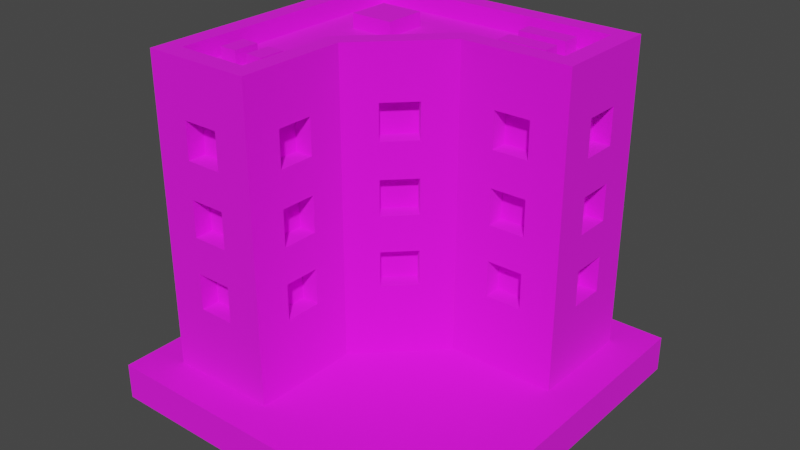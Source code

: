 # Source: Building_8_Base_Extra_Red_.blend  (saved by Blender 3.3.6; exported with 4.5.12 LTS)
import bpy
from mathutils import Matrix  # noqa: F401  (used for matrix-valued properties, if any)

bpy.ops.wm.read_factory_settings(use_empty=True)
scene = bpy.context.scene
scene.name = 'Scene'

# ---- collections
col_collection = bpy.data.collections.new('Collection'); scene.collection.children.link(col_collection)

# ---- images (referenced by path relative to the original .blend; pixels are not part of the script)
import os
ASSET_DIR = os.environ.get("B2B_ASSET_DIR", "")  # directory of the original .blend (textures are referenced by path, not embedded)
HERE = os.path.dirname(os.path.abspath(__file__))  # packed textures are extracted next to this script under _unpacked/

def load_image(name, relpath, width, height, colorspace="sRGB"):
    """Load a texture the original file referenced (path relative to the .blend, or extracted next to this script)."""
    p = next((c for c in (os.path.join(HERE, relpath), os.path.join(ASSET_DIR, relpath)) if relpath and os.path.exists(c)), "")
    if p:
        img = bpy.data.images.load(p, check_existing=True)
        img.name = name
    else:  # same state as the original file: an image datablock whose file is absent (Cycles renders it pink)
        img = bpy.data.images.new(name, width, height)
        img.source = "FILE"
        img.filepath = "//" + (relpath or name)
    img.colorspace_settings.name = colorspace
    return img
img_color_png = load_image('Color.png', 'Color.png', 1024, 1024, 'sRGB')

# ---- materials (node trees are filled in below, after node groups)
mat_texture = bpy.data.materials.new('Texture')
mat_texture.use_transparent_shadow = False

# ---- material node trees
mat_texture.use_nodes = True; mat_texture.node_tree.nodes.clear()
_N = mat_texture.node_tree.nodes; _L = mat_texture.node_tree.links
n0 = _N.new('ShaderNodeBsdfPrincipled'); n0.name = 'Principled BSDF'; n0.location = (10, 300)
n0.distribution = 'GGX'
n0.subsurface_method = 'RANDOM_WALK_SKIN'
n0.inputs[2].default_value = 1.0
n0.inputs[3].default_value = 1.45
n0.inputs[27].default_value = (0.0, 0.0, 0.0, 1.0)
n0.inputs[28].default_value = 1.0
n1 = _N.new('ShaderNodeOutputMaterial'); n1.name = 'Material Output'; n1.location = (300, 300)
n2 = _N.new('ShaderNodeTexImage'); n2.name = 'Image Texture'; n2.location = (-280, 280)
n2.image = img_color_png
_L.new(n0.outputs[0], n1.inputs[0])
_L.new(n2.outputs[0], n0.inputs[0])
n1.is_active_output = True

# ---- world
world_world = bpy.data.worlds.new('World'); scene.world = world_world
world_world.use_nodes = True; world_world.node_tree.nodes.clear()
_N = world_world.node_tree.nodes; _L = world_world.node_tree.links
n0 = _N.new('ShaderNodeOutputWorld'); n0.name = 'World Output'; n0.location = (300, 300)
n1 = _N.new('ShaderNodeBackground'); n1.name = 'Background'; n1.location = (10, 300)
n1.inputs[0].default_value = (0.05088, 0.05088, 0.05088, 1.0)
_L.new(n1.outputs[0], n0.inputs[0])
n0.is_active_output = True
world_world.color = (0.05088, 0.05088, 0.05088)
world_world.use_sun_shadow = False
world_world.sun_shadow_jitter_overblur = 0.0

# ---- meshes
me_cube_133 = bpy.data.meshes.new('Cube.133')
me_cube_133.from_pydata([(-0.8, -0.8, 0.2), (0.4, 0.3, 0.6), (-0.7, -0.7, 1.8), (0.4, 0.3, 0.8), (-0.8, 0.8, 0.2), (-0.7, 0.7, 1.8), (0.8, 0.8, 0.2), (0.6, 0.3, 0.6), (0.7, 0.7, 1.8), (-0.2, -0.8, 0.2), (0.6, 0.3, 0.8), (-0.3, -0.7, 1.8), (0.8, 0.2, 0.2), (0.4, 0.3, 1.4), (0.7, 0.3, 1.8), (-0.3, -0.1586, 1.8), (0.4, 0.3, 1.6), (-0.2, -0.2, 0.2), (0.1586, 0.3, 1.8), (0.6, 0.3, 1.4), (0.2, 0.2, 0.2), (0.6, 0.3, 1.6), (-0.8, 0.8, 1.8), (0.8, 0.8, 1.8), (0.4, 0.3, 1.0), (-0.2, -0.8, 1.8), (-0.8, -0.8, 1.8), (0.4, 0.3, 1.2), (-0.2, -0.2, 1.8), (0.8, 0.2, 1.8), (0.6, 0.3, 1.0), (0.2, 0.2, 1.8), (-0.8, 0.8, 1.9), (0.8, 0.8, 1.9), (0.6, 0.3, 1.2), (-0.2, -0.8, 1.9), (-0.8, -0.8, 1.9), (-0.6, -0.7, 0.6), (-0.2, -0.2, 1.9), (-0.6, -0.7, 0.8), (0.8, 0.2, 1.9), (0.2, 0.2, 1.9), (-0.4, -0.7, 0.6), (-0.7, 0.7, 1.9), (0.7, 0.7, 1.9), (-0.4, -0.7, 0.8), (-0.3, -0.7, 1.9), (-0.7, -0.7, 1.9), (-0.6, -0.7, 1.4), (-0.3, -0.1586, 1.9), (0.7, 0.3, 1.9), (-0.6, -0.7, 1.6), (0.1586, 0.3, 1.9), (-0.4, -0.7, 1.4), (-0.4, -0.7, 1.6), (-0.6, -0.7, 1.0), (-0.6, -0.7, 1.2), (-0.4, -0.7, 1.0), (-0.4, -0.7, 1.2), (-0.3, -0.4, 0.6), (-0.3, -0.6, 0.6), (-0.3, -0.4, 0.8), (-0.3, -0.6, 0.8), (-0.3, -0.4, 1.4), (-0.3, -0.6, 1.4), (-0.3, -0.4, 1.6), (-0.3, -0.6, 1.6), (-0.3, -0.4, 1.0), (-0.3, -0.6, 1.0), (-0.3, -0.4, 1.2), (-0.3, -0.6, 1.2), (-0.1414, -8.941e-08, 0.6), (-0.1414, -1.49e-07, 0.8), (1.52e-06, 0.1414, 0.6), (8.941e-07, 0.1414, 0.8), (-0.1414, -6.855e-07, 1.4), (-0.1414, -7.302e-07, 1.6), (2.086e-06, 0.1414, 1.4), (1.46e-06, 0.1414, 1.6), (-0.1414, -4.023e-07, 1.0), (-0.1414, -4.47e-07, 1.2), (1.818e-06, 0.1414, 1.0), (1.192e-06, 0.1414, 1.2), (-0.7, -0.3, 0.6), (-0.7, -0.5, 0.6), (-0.7, -0.3, 0.8), (-0.7, -0.5, 0.8), (-0.7, -0.3, 1.4), (-0.7, -0.5, 1.4), (-0.7, -0.3, 1.6), (-0.7, -0.5, 1.6), (-0.7, -0.3, 1.0), (-0.7, -0.5, 1.0), (-0.7, -0.3, 1.2), (-0.7, -0.5, 1.2), (-0.7, 0.1, 0.6), (-0.7, -0.1, 0.6), (-0.7, 0.1, 0.8), (-0.7, -0.1, 0.8), (-0.7, 0.1, 1.4), (-0.7, -0.1, 1.4), (-0.7, 0.1, 1.6), (-0.7, -0.1, 1.6), (-0.7, 0.1, 1.0), (-0.7, -0.1, 1.0), (-0.7, 0.1, 1.2), (-0.7, -0.1, 1.2), (-0.7, 0.5, 0.6), (-0.7, 0.3, 0.6), (-0.7, 0.5, 0.8), (-0.7, 0.3, 0.8), (-0.7, 0.5, 1.4), (-0.7, 0.3, 1.4), (-0.7, 0.5, 1.6), (-0.7, 0.3, 1.6), (-0.7, 0.5, 1.0), (-0.7, 0.3, 1.0), (-0.7, 0.5, 1.2), (-0.7, 0.3, 1.2), (-0.5, 0.7, 0.6), (-0.5, 0.7, 0.8), (-0.3, 0.7, 0.6), (-0.3, 0.7, 0.8), (-0.5, 0.7, 1.4), (-0.5, 0.7, 1.6), (-0.3, 0.7, 1.4), (-0.3, 0.7, 1.6), (-0.5, 0.7, 1.0), (-0.5, 0.7, 1.2), (-0.3, 0.7, 1.0), (-0.3, 0.7, 1.2), (-0.1, 0.7, 0.6), (-0.1, 0.7, 0.8), (0.1, 0.7, 0.6), (0.1, 0.7, 0.8), (-0.1, 0.7, 1.4), (-0.1, 0.7, 1.6), (0.1, 0.7, 1.4), (0.1, 0.7, 1.6), (-0.1, 0.7, 1.0), (-0.1, 0.7, 1.2), (0.1, 0.7, 1.0), (0.1, 0.7, 1.2), (0.3, 0.7, 0.6), (0.3, 0.7, 0.8), (0.5, 0.7, 0.6), (0.5, 0.7, 0.8), (0.3, 0.7, 1.4), (0.3, 0.7, 1.6), (0.5, 0.7, 1.4), (0.5, 0.7, 1.6), (0.3, 0.7, 1.0), (0.3, 0.7, 1.2), (0.5, 0.7, 1.0), (0.5, 0.7, 1.2), (0.7, 0.6, 0.6), (0.7, 0.4, 0.6), (0.7, 0.6, 0.8), (0.7, 0.4, 0.8), (0.7, 0.6, 1.4), (0.7, 0.4, 1.4), (0.7, 0.6, 1.6), (0.7, 0.4, 1.6), (0.7, 0.6, 1.0), (0.7, 0.4, 1.0), (0.7, 0.6, 1.2), (0.7, 0.4, 1.2), (-0.6, -0.8, 1.4), (-0.6, -0.8, 1.6), (-0.5, -0.8, 1.2), (-0.5, -0.8, 1.0), (-0.5, -0.8, 1.4), (-0.4, -0.8, 0.8), (-0.4, -0.8, 1.0), (-0.4, -0.8, 1.4), (-0.4, -0.8, 1.2), (-0.4, -0.8, 1.6), (-0.6, -0.8, 0.6), (-0.6, -0.8, 0.8), (-0.6, -0.8, 1.0), (-0.6, -0.8, 1.2), (-0.4, -0.8, 0.6), (-0.5, -0.8, 0.8), (-0.8, -0.5, 1.0), (-0.8, -0.5, 1.4), (-0.8, -0.5, 1.6), (-0.8, -0.5, 0.6), (-0.8, -0.5, 0.8), (-0.8, -0.5, 1.2), (-0.8, -0.3, 0.8), (-0.8, -0.3, 1.0), (-0.8, -0.3, 1.2), (-0.8, -0.3, 1.4), (-0.8, -0.3, 1.6), (-0.8, 0.1, 1.4), (-0.8, -0.1, 1.0), (-0.8, 5.96e-08, 1.0), (-0.8, -0.1, 1.2), (-0.8, -0.1, 1.4), (-0.8, -0.1, 1.6), (-0.8, 0.5, 1.6), (-0.8, 0.1, 1.2), (-0.8, 0.3, 1.4), (-0.8, 0.3, 1.6), (-0.8, 0.1, 1.6), (-0.8, -0.3, 0.6), (-0.8, -0.1, 0.6), (-0.8, -0.1, 0.8), (-0.8, 0.1, 0.8), (-0.8, 8.494e-07, 0.8), (-0.8, 0.1, 1.0), (-0.8, 0.3, 1.0), (-0.8, 0.3, 1.2), (-0.8, 0.1, 0.6), (-0.8, 0.5, 1.4), (-0.8, 0.3, 0.6), (-0.8, 0.3, 0.8), (-0.8, 0.5, 0.6), (-0.8, 0.5, 0.8), (-0.8, 0.5, 1.0), (-0.8, 0.5, 1.2), (-0.5, 0.8, 0.8), (-0.5, 0.8, 0.6), (-0.5, 0.8, 1.0), (-0.5, 0.8, 1.2), (-0.5, 0.8, 1.4), (-0.5, 0.8, 1.6), (-0.3, 0.8, 0.8), (-0.3, 0.8, 1.0), (-0.3, 0.8, 1.2), (-0.3, 0.8, 1.4), (-0.3, 0.8, 1.6), (0.1, 0.8, 1.2), (-0.1, 0.8, 1.0), (5.96e-08, 0.8, 1.0), (-0.1, 0.8, 1.2), (-0.1, 0.8, 1.4), (-0.1, 0.8, 1.6), (0.1, 0.8, 1.4), (0.3, 0.8, 1.6), (0.5, 0.8, 1.6), (0.4, 0.8, 1.4), (0.3, 0.8, 1.4), (0.1, 0.8, 1.6), (-0.1, 0.8, 0.6), (-0.3, 0.8, 0.6), (-0.1, 0.8, 0.8), (0.1, 0.8, 0.8), (8.196e-07, 0.8, 0.8), (0.1, 0.8, 0.6), (0.3, 0.8, 0.8), (0.1, 0.8, 1.0), (0.3, 0.8, 0.6), (0.3, 0.8, 1.0), (0.4, 0.8, 1.2), (0.5, 0.8, 1.0), (0.5, 0.8, 0.6), (0.5, 0.8, 0.8), (0.5, 0.8, 1.2), (0.5, 0.8, 1.4), (0.3, 0.8, 1.2), (0.8, 0.4, 1.4), (0.8, 0.4, 1.6), (0.8, 0.5, 1.2), (0.8, 0.5, 1.4), (0.8, 0.6, 0.8), (0.8, 0.6, 1.0), (0.8, 0.6, 1.2), (0.8, 0.6, 1.4), (0.8, 0.6, 1.6), (0.8, 0.4, 1.0), (0.8, 0.4, 0.6), (0.8, 0.4, 0.8), (0.8, 0.4, 1.2), (0.8, 0.6, 0.6), (-0.2, -0.6, 1.0), (-0.2, -0.6, 0.6), (-0.2, -0.6, 0.8), (-0.2, -0.6, 1.2), (-0.2, -0.4, 0.6), (-0.2, -0.6, 1.4), (-0.2, -0.6, 1.6), (-0.2, -0.5, 1.2), (-0.2, -0.5, 1.4), (-0.2, -0.4, 0.8), (-0.2, -0.4, 1.0), (-0.2, -0.4, 1.2), (-0.2, -0.4, 1.4), (-0.2, -0.4, 1.6), (-0.07071, -0.07071, 0.8), (-0.07071, -0.07071, 1.0), (-0.07071, -0.07071, 1.2), (-0.07071, -0.07071, 1.4), (-0.07071, -0.07071, 1.6), (0.07071, 0.07071, 1.4), (0.07071, 0.07071, 1.6), (1.758e-06, 1.758e-06, 1.4), (-7.451e-07, -7.451e-07, 1.2), (-0.07071, -0.07071, 0.6), (0.07071, 0.07071, 1.2), (0.07071, 0.07071, 1.0), (0.07071, 0.07071, 0.6), (0.07071, 0.07071, 0.8), (0.4, 0.2, 0.6), (0.4, 0.2, 0.8), (0.4, 0.2, 1.0), (0.4, 0.2, 1.2), (0.6, 0.2, 0.6), (0.5, 0.2, 0.8), (0.5, 0.2, 1.0), (0.4, 0.2, 1.4), (0.4, 0.2, 1.6), (0.5, 0.2, 1.2), (0.5, 0.2, 1.4), (0.6, 0.2, 0.8), (0.6, 0.2, 1.0), (0.6, 0.2, 1.4), (0.6, 0.2, 1.2), (0.6, 0.2, 1.6), (-0.6259, -0.5347, 1.778), (-0.6259, -0.5347, 1.878), (-0.6259, -0.3947, 1.778), (-0.6259, -0.3947, 1.878), (-0.5299, -0.5347, 1.778), (-0.5299, -0.5347, 1.878), (-0.5299, -0.3947, 1.778), (-0.5299, -0.3947, 1.878), (-0.4562, -0.5347, 1.778), (-0.4562, -0.5347, 1.878), (-0.4562, -0.3947, 1.778), (-0.4562, -0.3947, 1.878), (-0.3602, -0.5347, 1.778), (-0.3602, -0.5347, 1.878), (-0.3602, -0.3947, 1.778), (-0.3602, -0.3947, 1.878), (0.5544, 0.5382, 1.778), (0.5544, 0.5382, 1.878), (0.2883, 0.5382, 1.778), (0.2883, 0.5382, 1.878), (0.5544, 0.6342, 1.778), (0.5544, 0.6342, 1.878), (0.2883, 0.6342, 1.778), (0.2883, 0.6342, 1.878), (0.5544, 0.3705, 1.778), (0.5544, 0.3705, 1.878), (0.2883, 0.3705, 1.778), (0.2883, 0.3705, 1.878), (0.5544, 0.4665, 1.778), (0.5544, 0.4665, 1.878), (0.2883, 0.4665, 1.778), (0.2883, 0.4665, 1.878), (-0.2733, 0.25, 1.778), (-0.2733, 0.25, 1.878), (-0.5155, 0.25, 1.778), (-0.5155, 0.25, 1.878), (-0.2733, 0.4871, 1.778), (-0.2733, 0.4871, 1.878), (-0.5155, 0.4871, 1.778), (-0.5155, 0.4871, 1.878), (1.0, 1.0, 0.2), (1.0, 1.0, 0.0), (1.0, -1.0, 0.2), (1.0, -1.0, 0.0), (-1.0, 1.0, 0.2), (-1.0, 1.0, 0.0), (-1.0, -1.0, 0.2), (-1.0, -1.0, 0.0)], [], [(14, 8, 5, 2, 11, 15, 18), (172, 181, 177, 178, 179, 180, 169, 171, 167, 168, 26, 0, 9, 25, 176, 174, 175, 173, 170, 182), (175, 174, 171, 169), (176, 25, 26, 168), (182, 170, 179, 178), (190, 189, 187, 183), (22, 4, 0, 26, 185, 184, 188, 183, 187, 186, 205, 189, 190, 191, 197, 195, 196, 209, 207, 206, 213, 208, 210, 211, 216, 215, 217, 218, 219, 220, 214, 200), (194, 201, 197, 198), (197, 191, 188, 184, 192, 193, 185, 26, 22, 200, 203, 202, 214, 220, 212, 211, 210, 201, 194, 204, 199, 198), (210, 208, 209, 196), (218, 216, 211, 219), (229, 224, 225, 230), (223, 228, 227, 221), (235, 233, 234, 248, 246, 244, 249, 247, 251, 253, 250, 252, 256, 257, 255, 258, 254, 241, 259, 240, 23, 6, 4, 22, 226, 225, 224, 223, 221, 222, 245, 227, 228, 229, 230, 236, 238, 232), (236, 230, 231, 226, 22, 23, 240, 239, 242, 241, 254, 260, 253, 251, 232, 238, 243, 237), (248, 234, 251, 247), (255, 257, 250, 253), (261, 262, 29, 12, 6, 23, 269, 268, 267, 266, 265, 274, 271, 272, 270, 273, 263, 264), (265, 266, 270, 272), (264, 263, 267, 268), (269, 23, 29, 262), (275, 277, 284, 285), (281, 25, 9, 17, 28, 288, 287, 286, 285, 284, 279, 276, 277, 275, 278, 282, 283, 280), (283, 282, 286, 287), (288, 28, 25, 281), (293, 28, 17, 20, 31, 295, 294, 296, 297, 299, 300, 302, 301, 298, 289, 290, 291, 292), (295, 31, 28, 293), (297, 296, 292, 291), (302, 300, 290, 289), (309, 308, 314, 307, 303, 304, 305, 306, 312, 313, 310, 311, 31, 20, 12, 29, 318, 316, 317, 315), (308, 309, 305, 304), (317, 316, 313, 312), (318, 29, 31, 311), (31, 29, 40, 41), (14, 18, 52, 50), (29, 23, 33, 40), (28, 31, 41, 38), (23, 22, 32, 33), (8, 14, 50, 44), (22, 26, 36, 32), (43, 44, 33, 32), (46, 47, 36, 35), (49, 46, 35, 38), (44, 50, 40, 33), (50, 52, 41, 40), (47, 43, 32, 36), (52, 49, 38, 41), (2, 5, 43, 47), (18, 15, 49, 52), (26, 25, 35, 36), (5, 8, 44, 43), (25, 28, 38, 35), (11, 2, 47, 46), (15, 11, 46, 49), (303, 1, 3, 304), (308, 304, 3, 10, 314), (314, 10, 7, 307), (307, 7, 1, 303), (3, 1, 7, 10), (310, 13, 16, 311), (311, 16, 21, 318), (318, 21, 19, 316), (316, 19, 13, 310, 313), (16, 13, 19, 21), (305, 24, 27, 306), (27, 34, 317, 312, 306), (317, 34, 30, 315), (315, 30, 24, 305, 309), (27, 24, 30, 34), (177, 37, 39, 178), (182, 178, 39, 45, 172), (172, 45, 42, 181), (181, 42, 37, 177), (39, 37, 42, 45), (167, 48, 51, 168), (168, 51, 54, 176), (176, 54, 53, 174), (174, 53, 48, 167, 171), (51, 48, 53, 54), (179, 55, 56, 180), (56, 58, 175, 169, 180), (175, 58, 57, 173), (173, 57, 55, 179, 170), (56, 55, 57, 58), (59, 61, 62, 60), (277, 62, 61, 284), (279, 59, 60, 276), (61, 59, 279, 284), (60, 62, 277, 276), (63, 65, 66, 64), (281, 66, 65, 288), (283, 287, 63, 64, 280), (65, 63, 287, 288), (64, 66, 281, 280), (67, 69, 70, 68), (70, 69, 286, 282, 278), (285, 67, 68, 275), (69, 67, 285, 286), (68, 70, 278, 275), (298, 71, 72, 289), (72, 74, 302, 289), (302, 74, 73, 301), (301, 73, 71, 298), (74, 72, 71, 73), (292, 75, 76, 293), (76, 78, 295, 293), (295, 78, 77, 294), (294, 77, 75, 292, 296), (78, 76, 75, 77), (290, 79, 80, 291), (80, 82, 299, 297, 291), (299, 82, 81, 300), (300, 81, 79, 290), (82, 80, 79, 81), (85, 86, 187, 189), (85, 83, 84, 86), (84, 83, 205, 186), (83, 85, 189, 205), (187, 86, 84, 186), (89, 90, 185, 193), (89, 87, 88, 90), (88, 87, 192, 184), (192, 87, 89, 193), (185, 90, 88, 184), (93, 94, 188, 191), (93, 91, 92, 94), (92, 91, 190, 183), (190, 91, 93, 191), (188, 94, 92, 183), (97, 98, 207, 209, 208), (97, 95, 96, 98), (96, 95, 213, 206), (213, 95, 97, 208), (207, 98, 96, 206), (101, 102, 199, 204), (101, 99, 100, 102), (100, 99, 194, 198), (194, 99, 101, 204), (199, 102, 100, 198), (105, 106, 197, 201), (105, 103, 104, 106), (104, 103, 210, 196, 195), (103, 105, 201, 210), (197, 106, 104, 195), (109, 110, 216, 218), (109, 107, 108, 110), (108, 107, 217, 215), (217, 107, 109, 218), (216, 110, 108, 215), (113, 114, 203, 200), (113, 111, 112, 114), (112, 111, 214, 202), (111, 113, 200, 214), (203, 114, 112, 202), (117, 118, 212, 220), (117, 115, 116, 118), (116, 115, 219, 211), (219, 115, 117, 220), (212, 118, 116, 211), (120, 119, 222, 221), (122, 120, 221, 227), (121, 122, 227, 245), (222, 119, 121, 245), (122, 121, 119, 120), (124, 123, 225, 226), (126, 124, 226, 231), (125, 126, 231, 230), (225, 123, 125, 230), (126, 125, 123, 124), (128, 127, 223, 224), (130, 128, 224, 229), (129, 130, 229, 228), (223, 127, 129, 228), (130, 129, 127, 128), (132, 131, 244, 246), (134, 132, 246, 248, 247), (133, 134, 247, 249), (244, 131, 133, 249), (134, 133, 131, 132), (136, 135, 236, 237), (138, 136, 237, 243), (137, 138, 243, 238), (236, 135, 137, 238), (138, 137, 135, 136), (140, 139, 233, 235), (142, 140, 235, 232), (141, 142, 232, 251), (233, 139, 141, 251, 234), (142, 141, 139, 140), (144, 143, 252, 250), (146, 144, 250, 257), (145, 146, 257, 256), (252, 143, 145, 256), (146, 145, 143, 144), (148, 147, 242, 239), (150, 148, 239, 240), (149, 150, 240, 259), (242, 147, 149, 259, 241), (150, 149, 147, 148), (152, 151, 253, 260), (154, 152, 260, 254, 258), (153, 154, 258, 255), (253, 151, 153, 255), (154, 153, 151, 152), (155, 157, 158, 156), (272, 158, 157, 265), (274, 155, 156, 271), (157, 155, 274, 265), (156, 158, 272, 271), (159, 161, 162, 160), (262, 162, 161, 269), (264, 268, 159, 160, 261), (161, 159, 268, 269), (160, 162, 262, 261), (163, 165, 166, 164), (166, 165, 267, 263, 273), (266, 163, 164, 270), (165, 163, 266, 267), (164, 166, 273, 270), (319, 320, 322, 321), (321, 322, 326, 325), (325, 326, 324, 323), (323, 324, 320, 319), (326, 322, 320, 324), (327, 328, 330, 329), (329, 330, 334, 333), (333, 334, 332, 331), (331, 332, 328, 327), (334, 330, 328, 332), (335, 336, 338, 337), (337, 338, 342, 341), (341, 342, 340, 339), (339, 340, 336, 335), (342, 338, 336, 340), (343, 344, 346, 345), (345, 346, 350, 349), (349, 350, 348, 347), (347, 348, 344, 343), (350, 346, 344, 348), (351, 352, 354, 353), (353, 354, 358, 357), (357, 358, 356, 355), (355, 356, 352, 351), (358, 354, 352, 356), (359, 363, 365, 361), (362, 361, 365, 366), (366, 365, 363, 364), (360, 359, 361, 362), (364, 363, 359, 360)])
_uv = me_cube_133.uv_layers.new(name='UVMap')
_uv.uv.foreach_set('vector', [0.2069, 0.6808, 0.2069, 0.6807, 0.2066, 0.6805, 0.2069, 0.681, 0.2069, 0.681, 0.2069, 0.6808, 0.2069, 0.6808, 0.2285, 0.9086, 0.2285, 0.9086, 0.2285, 0.9086, 0.2285, 0.9086, 0.2285, 0.9086, 0.2285, 0.9086, 0.2285, 0.9086, 0.2285, 0.9086, 0.2285, 0.9086, 0.2285, 0.9086, 0.2285, 0.9086, 0.2285, 0.9086, 0.2285, 0.9086, 0.2285, 0.9086, 0.2285, 0.9086, 0.2285, 0.9086, 0.2285, 0.9086, 0.2285, 0.9086, 0.2285, 0.9086, 0.2285, 0.9086, 0.2285, 0.9086, 0.2285, 0.9086, 0.2285, 0.9086, 0.2285, 0.9086, 0.2285, 0.9086, 0.2285, 0.9086, 0.2285, 0.9086, 0.2285, 0.9086, 0.2285, 0.9086, 0.2285, 0.9086, 0.2285, 0.9086, 0.2285, 0.9086, 0.2285, 0.9086, 0.2285, 0.9086, 0.2285, 0.9086, 0.2285, 0.9086, 0.2285, 0.9086, 0.2285, 0.9086, 0.2285, 0.9086, 0.2285, 0.9086, 0.2285, 0.9086, 0.2285, 0.9086, 0.2285, 0.9086, 0.2285, 0.9086, 0.2285, 0.9086, 0.2285, 0.9086, 0.2285, 0.9086, 0.2285, 0.9086, 0.2285, 0.9086, 0.2285, 0.9086, 0.2285, 0.9086, 0.2285, 0.9086, 0.2285, 0.9086, 0.2285, 0.9086, 0.2285, 0.9086, 0.2285, 0.9086, 0.2285, 0.9086, 0.2285, 0.9086, 0.2285, 0.9086, 0.2285, 0.9086, 0.2285, 0.9086, 0.2285, 0.9086, 0.2285, 0.9086, 0.2285, 0.9086, 0.2285, 0.9086, 0.2285, 0.9086, 0.2285, 0.9086, 0.2285, 0.9086, 0.2285, 0.9086, 0.2285, 0.9086, 0.2285, 0.9086, 0.2285, 0.9086, 0.2285, 0.9086, 0.2285, 0.9086, 0.2285, 0.9086, 0.2285, 0.9086, 0.2285, 0.9086, 0.2285, 0.9086, 0.2285, 0.9086, 0.2285, 0.9086, 0.2285, 0.9086, 0.2285, 0.9086, 0.2285, 0.9086, 0.2285, 0.9086, 0.2285, 0.9086, 0.2285, 0.9086, 0.2285, 0.9086, 0.2285, 0.9086, 0.2285, 0.9086, 0.2285, 0.9086, 0.2285, 0.9086, 0.2285, 0.9086, 0.2285, 0.9086, 0.2285, 0.9086, 0.2285, 0.9086, 0.2285, 0.9086, 0.2285, 0.9086, 0.2285, 0.9086, 0.2285, 0.9086, 0.2285, 0.9086, 0.2285, 0.9086, 0.2285, 0.9086, 0.2285, 0.9086, 0.2285, 0.9086, 0.2285, 0.9086, 0.2285, 0.9086, 0.2285, 0.9086, 0.2285, 0.9086, 0.2285, 0.9086, 0.2285, 0.9086, 0.2285, 0.9086, 0.2285, 0.9086, 0.2285, 0.9086, 0.2285, 0.9086, 0.2285, 0.9086, 0.2285, 0.9086, 0.2285, 0.9086, 0.2285, 0.9086, 0.2285, 0.9086, 0.2285, 0.9086, 0.2285, 0.9086, 0.2285, 0.9086, 0.2285, 0.9086, 0.2285, 0.9086, 0.2285, 0.9086, 0.2285, 0.9086, 0.2285, 0.9086, 0.2285, 0.9086, 0.2285, 0.9086, 0.2285, 0.9086, 0.2285, 0.9086, 0.2285, 0.9086, 0.2285, 0.9086, 0.2285, 0.9086, 0.2285, 0.9086, 0.2285, 0.9086, 0.2285, 0.9086, 0.2285, 0.9086, 0.2285, 0.9086, 0.2285, 0.9086, 0.2285, 0.9086, 0.2285, 0.9086, 0.2285, 0.9086, 0.2285, 0.9086, 0.2285, 0.9086, 0.2285, 0.9086, 0.2285, 0.9086, 0.2285, 0.9086, 0.2285, 0.9086, 0.2285, 0.9086, 0.2285, 0.9086, 0.2285, 0.9086, 0.2285, 0.9086, 0.2285, 0.9086, 0.2285, 0.9086, 0.2285, 0.9086, 0.2285, 0.9086, 0.2285, 0.9086, 0.2285, 0.9086, 0.2285, 0.9086, 0.2285, 0.9086, 0.2285, 0.9086, 0.2285, 0.9086, 0.2285, 0.9086, 0.2285, 0.9086, 0.2285, 0.9086, 0.2285, 0.9086, 0.2285, 0.9086, 0.2285, 0.9086, 0.2285, 0.9086, 0.2285, 0.9086, 0.2285, 0.9086, 0.2285, 0.9086, 0.2285, 0.9086, 0.2285, 0.9086, 0.2285, 0.9086, 0.2285, 0.9086, 0.2285, 0.9086, 0.2285, 0.9086, 0.2285, 0.9086, 0.2285, 0.9086, 0.2285, 0.9086, 0.2285, 0.9086, 0.2285, 0.9086, 0.2285, 0.9086, 0.2285, 0.9086, 0.2285, 0.9086, 0.2285, 0.9086, 0.2285, 0.9086, 0.2285, 0.9086, 0.2285, 0.9086, 0.2285, 0.9086, 0.2285, 0.9086, 0.2285, 0.9086, 0.2285, 0.9086, 0.2285, 0.9086, 0.2285, 0.9086, 0.2285, 0.9086, 0.2285, 0.9086, 0.2285, 0.9086, 0.2285, 0.9086, 0.2285, 0.9086, 0.2285, 0.9086, 0.2285, 0.9086, 0.2285, 0.9086, 0.2285, 0.9086, 0.2285, 0.9086, 0.2285, 0.9086, 0.2285, 0.9086, 0.2285, 0.9086, 0.2285, 0.9086, 0.2285, 0.9086, 0.2286, 0.9086, 0.2285, 0.9086, 0.2285, 0.9086, 0.2285, 0.9086, 0.2285, 0.9086, 0.2285, 0.9086, 0.2285, 0.9086, 0.2285, 0.9086, 0.2285, 0.9086, 0.2285, 0.9086, 0.2285, 0.9086, 0.2285, 0.9086, 0.2285, 0.9086, 0.2285, 0.9086, 0.2285, 0.9086, 0.2285, 0.9086, 0.2285, 0.9086, 0.2285, 0.9086, 0.2285, 0.9086, 0.2286, 0.9086, 0.2285, 0.9086, 0.2285, 0.9086, 0.2285, 0.9086, 0.2286, 0.9086, 0.2285, 0.9086, 0.2285, 0.9086, 0.2286, 0.9086, 0.2285, 0.9086, 0.2285, 0.9086, 0.2285, 0.9086, 0.2285, 0.9086, 0.2285, 0.9086, 0.2285, 0.9086, 0.2285, 0.9086, 0.2285, 0.9086, 0.2285, 0.9086, 0.2285, 0.9086, 0.2285, 0.9086, 0.2285, 0.9086, 0.2285, 0.9086, 0.2285, 0.9086, 0.2286, 0.9086, 0.2286, 0.9086, 0.2285, 0.9086, 0.2285, 0.9086, 0.2285, 0.9086, 0.2285, 0.9086, 0.2285, 0.9086, 0.2285, 0.9086, 0.2285, 0.9086, 0.2285, 0.9086, 0.2285, 0.9086, 0.2285, 0.9086, 0.2285, 0.9086, 0.2285, 0.9086, 0.2285, 0.9086, 0.2285, 0.9086, 0.2285, 0.9086, 0.2285, 0.9086, 0.2285, 0.9086, 0.2285, 0.9086, 0.2285, 0.9086, 0.2285, 0.9086, 0.2285, 0.9086, 0.2286, 0.9086, 0.2285, 0.9086, 0.2285, 0.9086, 0.2285, 0.9086, 0.2285, 0.9086, 0.2285, 0.9086, 0.2285, 0.9086, 0.2285, 0.9086, 0.2285, 0.9086, 0.2285, 0.9086, 0.2285, 0.9086, 0.2285, 0.9086, 0.2285, 0.9086, 0.2285, 0.9086, 0.2285, 0.9086, 0.2285, 0.9086, 0.2285, 0.9086, 0.2285, 0.9086, 0.2286, 0.9086, 0.2285, 0.9086, 0.6154, 0.9869, 0.6154, 0.9869, 0.6154, 0.9869, 0.6154, 0.9869, 0.6154, 0.9868, 0.6154, 0.9868, 0.6154, 0.9868, 0.6154, 0.9868, 0.6154, 0.9869, 0.6154, 0.9869, 0.6154, 0.9869, 0.6154, 0.9869, 0.6154, 0.9869, 0.6154, 0.9869, 0.6154, 0.9869, 0.6154, 0.9869, 0.6154, 0.9869, 0.6154, 0.9869, 0.6154, 0.9869, 0.6154, 0.9869, 0.6154, 0.9867, 0.6154, 0.9868, 0.6154, 0.9868, 0.6154, 0.9867, 0.6154, 0.9869, 0.6154, 0.9869, 0.6154, 0.9869, 0.6154, 0.9869, 0.6154, 0.9869, 0.6154, 0.9869, 0.6154, 0.9869, 0.6154, 0.9869, 0.6154, 0.9869, 0.6154, 0.9869, 0.6154, 0.9869, 0.6154, 0.9869, 0.6154, 0.9869, 0.6154, 0.9869, 0.6154, 0.9869, 0.6154, 0.9869, 0.6154, 0.9869, 0.6154, 0.9869, 0.6154, 0.9869, 0.6154, 0.9869, 0.6154, 0.9869, 0.6154, 0.9869, 0.6154, 0.9869, 0.6154, 0.9869, 0.6154, 0.9869, 0.6154, 0.9869, 0.6154, 0.9869, 0.6154, 0.9869, 0.6154, 0.9869, 0.6154, 0.9869, 0.6154, 0.9869, 0.6154, 0.9869, 0.6154, 0.9869, 0.6152, 0.9866, 0.6152, 0.9866, 0.6154, 0.9869, 0.6154, 0.9868, 0.6154, 0.9868, 0.6154, 0.9868, 0.6154, 0.9868, 0.6154, 0.9869, 0.6154, 0.9869, 0.6154, 0.9869, 0.6154, 0.9869, 0.6152, 0.9866, 0.6154, 0.9867, 0.6154, 0.9867, 0.6152, 0.9866, 0.6154, 0.9869, 0.6154, 0.9869, 0.6154, 0.9869, 0.6154, 0.9869, 0.6154, 0.9869, 0.6154, 0.9869, 0.6154, 0.9869, 0.6154, 0.9869, 0.6154, 0.9868, 0.6154, 0.9869, 0.6154, 0.9869, 0.6154, 0.9868, 0.2285, 0.9086, 0.2285, 0.9086, 0.2285, 0.9086, 0.2285, 0.9086, 0.2285, 0.9086, 0.2285, 0.9086, 0.2285, 0.9086, 0.2285, 0.9086, 0.2285, 0.9086, 0.2285, 0.9086, 0.2285, 0.9086, 0.2285, 0.9086, 0.2285, 0.9086, 0.2285, 0.9086, 0.2285, 0.9086, 0.2285, 0.9086, 0.2285, 0.9086, 0.8163, 0.7422, 0.8163, 0.7423, 0.8164, 0.7423, 0.8164, 0.7422, 0.2285, 0.9086, 0.2285, 0.9086, 0.2285, 0.9086, 0.2285, 0.9086, 0.2285, 0.9086, 0.2285, 0.9086, 0.2285, 0.9086, 0.2285, 0.9086, 0.2285, 0.9086, 0.2285, 0.9086, 0.2285, 0.9086, 0.2285, 0.9086, 0.2285, 0.9086, 0.2285, 0.9086, 0.2285, 0.9086, 0.2285, 0.9086, 0.2285, 0.9086, 0.8163, 0.7422, 0.8163, 0.7423, 0.8164, 0.7423, 0.8164, 0.7422, 0.2285, 0.9086, 0.2285, 0.9086, 0.2285, 0.9086, 0.2285, 0.9086, 0.2285, 0.9086, 0.2285, 0.9086, 0.2285, 0.9086, 0.2285, 0.9086, 0.2285, 0.9086, 0.2285, 0.9086, 0.2285, 0.9086, 0.2285, 0.9086, 0.2285, 0.9086, 0.2285, 0.9086, 0.2285, 0.9086, 0.2285, 0.9086, 0.2285, 0.9086, 0.2285, 0.9086, 0.8163, 0.7422, 0.8163, 0.7423, 0.8164, 0.7423, 0.8164, 0.7422, 0.2285, 0.9086, 0.2285, 0.9086, 0.2285, 0.9086, 0.2285, 0.9086, 0.2285, 0.9086, 0.2285, 0.9086, 0.2285, 0.9086, 0.2285, 0.9086, 0.2285, 0.9086, 0.2285, 0.9086, 0.2285, 0.9086, 0.2285, 0.9086, 0.2285, 0.9086, 0.2285, 0.9086, 0.2285, 0.9086, 0.2285, 0.9086, 0.2285, 0.9086, 0.8163, 0.7422, 0.8163, 0.7423, 0.8164, 0.7423, 0.8164, 0.7422, 0.2285, 0.9086, 0.2285, 0.9086, 0.2285, 0.9086, 0.2285, 0.9086, 0.2285, 0.9086, 0.2285, 0.9086, 0.2285, 0.9086, 0.2285, 0.9086, 0.2285, 0.9086, 0.2285, 0.9086, 0.2285, 0.9086, 0.2285, 0.9086, 0.2285, 0.9086, 0.2285, 0.9086, 0.2285, 0.9086, 0.2285, 0.9086, 0.2285, 0.9086, 0.8163, 0.7422, 0.8163, 0.7423, 0.8164, 0.7423, 0.8164, 0.7422, 0.2285, 0.9086, 0.2285, 0.9086, 0.2285, 0.9086, 0.2285, 0.9086, 0.2285, 0.9086, 0.2285, 0.9086, 0.2285, 0.9086, 0.2285, 0.9086, 0.2285, 0.9086, 0.2285, 0.9086, 0.2285, 0.9086, 0.2285, 0.9086, 0.2285, 0.9086, 0.2285, 0.9086, 0.2285, 0.9086, 0.2285, 0.9086, 0.2285, 0.9086, 0.2285, 0.9086, 0.8163, 0.7422, 0.8163, 0.7423, 0.8164, 0.7423, 0.8164, 0.7422, 0.8164, 0.7421, 0.8164, 0.7421, 0.8164, 0.7421, 0.8164, 0.7421, 0.2285, 0.9086, 0.2285, 0.9086, 0.2285, 0.9086, 0.2285, 0.9086, 0.2285, 0.9086, 0.2285, 0.9086, 0.2285, 0.9086, 0.2285, 0.9086, 0.2285, 0.9086, 0.2285, 0.9086, 0.2285, 0.9086, 0.2285, 0.9086, 0.2286, 0.9086, 0.2286, 0.9086, 0.2286, 0.9086, 0.2286, 0.9086, 0.8164, 0.7421, 0.8164, 0.7421, 0.8164, 0.7421, 0.8164, 0.7421, 0.2285, 0.9086, 0.2285, 0.9086, 0.2285, 0.9086, 0.2285, 0.9086, 0.2285, 0.9086, 0.2285, 0.9086, 0.2285, 0.9086, 0.2285, 0.9086, 0.2285, 0.9086, 0.2285, 0.9086, 0.2285, 0.9086, 0.2285, 0.9086, 0.2285, 0.9086, 0.2286, 0.9086, 0.2286, 0.9086, 0.2286, 0.9086, 0.2286, 0.9086, 0.8164, 0.7421, 0.8164, 0.7421, 0.8164, 0.7421, 0.8164, 0.7421, 0.2285, 0.9086, 0.2285, 0.9086, 0.2285, 0.9086, 0.2285, 0.9086, 0.2285, 0.9086, 0.2285, 0.9086, 0.2285, 0.9086, 0.2285, 0.9086, 0.2285, 0.9086, 0.2285, 0.9086, 0.2285, 0.9086, 0.2285, 0.9086, 0.2285, 0.9086, 0.2286, 0.9086, 0.2286, 0.9086, 0.2286, 0.9086, 0.2286, 0.9086, 0.2285, 0.9092, 0.2285, 0.9092, 0.2285, 0.9092, 0.2285, 0.9092, 0.2285, 0.9086, 0.2285, 0.9086, 0.2285, 0.9086, 0.2285, 0.9086, 0.2285, 0.9086, 0.2285, 0.9086, 0.2285, 0.9086, 0.2285, 0.9086, 0.2285, 0.9086, 0.2285, 0.9086, 0.2285, 0.9086, 0.2285, 0.9086, 0.8164, 0.7422, 0.8163, 0.7422, 0.8163, 0.7423, 0.8164, 0.7423, 0.2285, 0.9092, 0.2285, 0.9092, 0.2285, 0.9092, 0.2285, 0.9092, 0.2285, 0.9086, 0.2285, 0.9086, 0.2285, 0.9086, 0.2285, 0.9086, 0.2285, 0.9086, 0.2285, 0.9086, 0.2285, 0.9086, 0.2285, 0.9086, 0.2285, 0.9086, 0.2285, 0.9086, 0.2285, 0.9086, 0.2285, 0.9086, 0.2285, 0.9086, 0.8164, 0.7422, 0.8163, 0.7422, 0.8163, 0.7423, 0.8164, 0.7423, 0.2285, 0.9092, 0.2285, 0.9092, 0.2285, 0.9092, 0.2285, 0.9092, 0.2285, 0.9086, 0.2285, 0.9086, 0.2285, 0.9086, 0.2285, 0.9086, 0.2285, 0.9086, 0.2285, 0.9086, 0.2285, 0.9086, 0.2285, 0.9086, 0.2285, 0.9086, 0.2285, 0.9086, 0.2285, 0.9086, 0.2285, 0.9086, 0.2285, 0.9086, 0.8164, 0.7422, 0.8163, 0.7422, 0.8163, 0.7423, 0.8164, 0.7423, 0.2285, 0.9086, 0.2285, 0.9086, 0.2285, 0.9086, 0.2285, 0.9086, 0.8164, 0.7422, 0.8164, 0.7423, 0.8164, 0.7423, 0.8164, 0.7422, 0.2285, 0.9086, 0.2285, 0.9086, 0.2285, 0.9086, 0.2285, 0.9086, 0.2285, 0.9086, 0.2285, 0.9086, 0.2285, 0.9086, 0.2285, 0.9086, 0.2286, 0.9086, 0.2285, 0.9086, 0.2285, 0.9086, 0.2286, 0.9086, 0.2285, 0.9086, 0.2285, 0.9086, 0.2285, 0.9086, 0.2285, 0.9086, 0.8164, 0.7422, 0.8164, 0.7423, 0.8164, 0.7423, 0.8164, 0.7422, 0.2285, 0.9086, 0.2285, 0.9086, 0.2285, 0.9086, 0.2285, 0.9086, 0.2285, 0.9086, 0.2285, 0.9086, 0.2285, 0.9086, 0.2285, 0.9086, 0.2286, 0.9086, 0.2285, 0.9086, 0.2285, 0.9086, 0.2286, 0.9086, 0.2285, 0.9086, 0.2285, 0.9086, 0.2285, 0.9086, 0.2285, 0.9086, 0.8164, 0.7422, 0.8164, 0.7423, 0.8164, 0.7423, 0.8164, 0.7422, 0.2285, 0.9086, 0.2285, 0.9086, 0.2285, 0.9086, 0.2285, 0.9086, 0.2285, 0.9086, 0.2285, 0.9086, 0.2285, 0.9086, 0.2285, 0.9086, 0.2286, 0.9086, 0.2285, 0.9086, 0.2285, 0.9086, 0.2286, 0.9086, 0.2285, 0.9086, 0.2285, 0.9086, 0.2285, 0.9086, 0.2285, 0.9086, 0.2285, 0.9086, 0.8164, 0.7422, 0.8164, 0.7423, 0.8164, 0.7423, 0.8164, 0.7422, 0.2285, 0.9086, 0.2285, 0.9086, 0.2285, 0.9086, 0.2285, 0.9086, 0.2285, 0.9086, 0.2285, 0.9086, 0.2285, 0.9086, 0.2285, 0.9086, 0.2286, 0.9086, 0.2285, 0.9086, 0.2285, 0.9086, 0.2286, 0.9086, 0.2285, 0.9086, 0.2285, 0.9086, 0.2285, 0.9086, 0.2285, 0.9086, 0.8164, 0.7422, 0.8164, 0.7423, 0.8164, 0.7423, 0.8164, 0.7422, 0.2285, 0.9086, 0.2285, 0.9086, 0.2285, 0.9086, 0.2285, 0.9086, 0.2285, 0.9086, 0.2285, 0.9086, 0.2285, 0.9086, 0.2285, 0.9086, 0.2286, 0.9086, 0.2285, 0.9086, 0.2285, 0.9086, 0.2286, 0.9086, 0.2285, 0.9086, 0.2285, 0.9086, 0.2285, 0.9086, 0.2285, 0.9086, 0.8164, 0.7422, 0.8164, 0.7423, 0.8164, 0.7423, 0.8164, 0.7422, 0.2285, 0.9086, 0.2285, 0.9086, 0.2285, 0.9086, 0.2285, 0.9086, 0.2285, 0.9086, 0.2285, 0.9086, 0.2285, 0.9086, 0.2285, 0.9086, 0.2285, 0.9086, 0.2286, 0.9086, 0.2285, 0.9086, 0.2285, 0.9086, 0.2286, 0.9086, 0.2285, 0.9086, 0.2285, 0.9086, 0.2285, 0.9086, 0.2285, 0.9086, 0.8164, 0.7422, 0.8164, 0.7423, 0.8164, 0.7423, 0.8164, 0.7422, 0.2285, 0.9086, 0.2285, 0.9086, 0.2285, 0.9086, 0.2285, 0.9086, 0.2285, 0.9086, 0.2285, 0.9086, 0.2285, 0.9086, 0.2285, 0.9086, 0.2286, 0.9086, 0.2285, 0.9086, 0.2285, 0.9086, 0.2286, 0.9086, 0.2285, 0.9086, 0.2285, 0.9086, 0.2285, 0.9086, 0.2285, 0.9086, 0.8164, 0.7422, 0.8164, 0.7423, 0.8164, 0.7423, 0.8164, 0.7422, 0.2285, 0.9086, 0.2285, 0.9086, 0.2285, 0.9086, 0.2285, 0.9086, 0.2285, 0.9086, 0.2285, 0.9086, 0.2285, 0.9086, 0.2285, 0.9086, 0.2286, 0.9086, 0.2285, 0.9086, 0.2285, 0.9086, 0.2286, 0.9086, 0.2285, 0.9086, 0.2285, 0.9086, 0.2285, 0.9086, 0.2285, 0.9086, 0.8164, 0.7422, 0.8164, 0.7423, 0.8164, 0.7423, 0.8164, 0.7422, 0.2285, 0.9086, 0.2285, 0.9086, 0.2285, 0.9086, 0.2285, 0.9086, 0.2285, 0.9086, 0.2285, 0.9086, 0.2285, 0.9086, 0.2285, 0.9086, 0.2286, 0.9086, 0.2285, 0.9086, 0.2285, 0.9086, 0.2286, 0.9086, 0.2285, 0.9086, 0.2285, 0.9086, 0.2285, 0.9086, 0.2285, 0.9086, 0.2285, 0.9086, 0.2285, 0.9086, 0.2285, 0.9086, 0.2285, 0.9086, 0.2285, 0.9086, 0.2285, 0.9086, 0.2285, 0.9086, 0.2285, 0.9086, 0.2285, 0.9086, 0.2285, 0.9086, 0.2285, 0.9086, 0.2285, 0.9086, 0.8164, 0.7422, 0.8164, 0.7423, 0.8165, 0.7423, 0.8165, 0.7422, 0.2285, 0.9086, 0.2285, 0.9086, 0.2285, 0.9086, 0.2285, 0.9086, 0.2285, 0.9086, 0.2285, 0.9086, 0.2285, 0.9086, 0.2285, 0.9086, 0.2285, 0.9086, 0.2285, 0.9086, 0.2285, 0.9086, 0.2285, 0.9086, 0.2285, 0.9086, 0.2285, 0.9086, 0.2285, 0.9086, 0.2285, 0.9086, 0.8164, 0.7422, 0.8164, 0.7423, 0.8165, 0.7423, 0.8165, 0.7422, 0.2285, 0.9086, 0.2285, 0.9086, 0.2285, 0.9086, 0.2285, 0.9086, 0.2285, 0.9086, 0.2285, 0.9086, 0.2285, 0.9086, 0.2285, 0.9086, 0.2285, 0.9086, 0.2285, 0.9086, 0.2285, 0.9086, 0.2285, 0.9086, 0.2285, 0.9086, 0.2285, 0.9086, 0.2285, 0.9086, 0.2285, 0.9086, 0.8164, 0.7422, 0.8164, 0.7423, 0.8165, 0.7423, 0.8165, 0.7422, 0.2285, 0.9086, 0.2285, 0.9086, 0.2285, 0.9086, 0.2285, 0.9086, 0.2285, 0.9086, 0.2285, 0.9086, 0.2285, 0.9086, 0.2285, 0.9086, 0.2285, 0.9086, 0.2285, 0.9086, 0.2285, 0.9086, 0.2285, 0.9086, 0.2285, 0.9086, 0.2285, 0.9086, 0.2285, 0.9086, 0.2285, 0.9086, 0.2285, 0.9086, 0.8164, 0.7422, 0.8164, 0.7423, 0.8165, 0.7423, 0.8165, 0.7422, 0.2285, 0.9086, 0.2285, 0.9086, 0.2285, 0.9086, 0.2285, 0.9086, 0.2285, 0.9086, 0.2285, 0.9086, 0.2285, 0.9086, 0.2285, 0.9086, 0.2285, 0.9086, 0.2285, 0.9086, 0.2285, 0.9086, 0.2285, 0.9086, 0.2285, 0.9086, 0.2285, 0.9086, 0.2285, 0.9086, 0.2285, 0.9086, 0.8164, 0.7422, 0.8164, 0.7423, 0.8165, 0.7423, 0.8165, 0.7422, 0.2285, 0.9086, 0.2285, 0.9086, 0.2285, 0.9086, 0.2285, 0.9086, 0.2285, 0.9086, 0.2285, 0.9086, 0.2285, 0.9086, 0.2285, 0.9086, 0.2285, 0.9086, 0.2285, 0.9086, 0.2285, 0.9086, 0.2285, 0.9086, 0.2285, 0.9086, 0.2285, 0.9086, 0.2285, 0.9086, 0.2285, 0.9086, 0.2285, 0.9086, 0.8164, 0.7422, 0.8164, 0.7423, 0.8165, 0.7423, 0.8165, 0.7422, 0.2285, 0.9086, 0.2285, 0.9086, 0.2285, 0.9086, 0.2285, 0.9086, 0.2285, 0.9086, 0.2285, 0.9086, 0.2285, 0.9086, 0.2285, 0.9086, 0.2285, 0.9086, 0.2285, 0.9086, 0.2285, 0.9086, 0.2285, 0.9086, 0.2285, 0.9086, 0.2285, 0.9086, 0.2285, 0.9086, 0.2285, 0.9086, 0.8164, 0.7422, 0.8164, 0.7423, 0.8165, 0.7423, 0.8165, 0.7422, 0.2285, 0.9086, 0.2285, 0.9086, 0.2285, 0.9086, 0.2285, 0.9086, 0.2285, 0.9086, 0.2285, 0.9086, 0.2285, 0.9086, 0.2285, 0.9086, 0.2285, 0.9086, 0.2285, 0.9086, 0.2285, 0.9086, 0.2285, 0.9086, 0.2285, 0.9086, 0.2285, 0.9086, 0.2285, 0.9086, 0.2285, 0.9086, 0.2285, 0.9086, 0.8164, 0.7422, 0.8164, 0.7423, 0.8165, 0.7423, 0.8165, 0.7422, 0.2285, 0.9086, 0.2285, 0.9086, 0.2285, 0.9086, 0.2285, 0.9086, 0.2285, 0.9086, 0.2285, 0.9086, 0.2285, 0.9086, 0.2285, 0.9086, 0.2285, 0.9086, 0.2285, 0.9086, 0.2285, 0.9086, 0.2285, 0.9086, 0.2285, 0.9086, 0.2285, 0.9086, 0.2285, 0.9086, 0.2285, 0.9086, 0.2285, 0.9086, 0.8164, 0.7422, 0.8164, 0.7423, 0.8165, 0.7423, 0.8165, 0.7422, 0.8164, 0.7421, 0.8164, 0.7421, 0.8164, 0.7421, 0.8164, 0.7421, 0.2285, 0.9086, 0.2285, 0.9086, 0.2285, 0.9086, 0.2285, 0.9086, 0.2285, 0.9086, 0.2285, 0.9086, 0.2285, 0.9086, 0.2285, 0.9086, 0.2285, 0.9086, 0.2285, 0.9086, 0.2285, 0.9086, 0.2285, 0.9086, 0.2286, 0.9086, 0.2286, 0.9086, 0.2286, 0.9086, 0.2286, 0.9086, 0.8164, 0.7421, 0.8164, 0.7421, 0.8164, 0.7421, 0.8164, 0.7421, 0.2285, 0.9086, 0.2285, 0.9086, 0.2285, 0.9086, 0.2285, 0.9086, 0.2285, 0.9086, 0.2285, 0.9086, 0.2285, 0.9086, 0.2285, 0.9086, 0.2285, 0.9086, 0.2285, 0.9086, 0.2285, 0.9086, 0.2285, 0.9086, 0.2285, 0.9086, 0.2286, 0.9086, 0.2286, 0.9086, 0.2286, 0.9086, 0.2286, 0.9086, 0.8164, 0.7421, 0.8164, 0.7421, 0.8164, 0.7421, 0.8164, 0.7421, 0.2285, 0.9086, 0.2285, 0.9086, 0.2285, 0.9086, 0.2285, 0.9086, 0.2285, 0.9086, 0.2285, 0.9086, 0.2285, 0.9086, 0.2285, 0.9086, 0.2285, 0.9086, 0.2285, 0.9086, 0.2285, 0.9086, 0.2285, 0.9086, 0.2285, 0.9086, 0.2286, 0.9086, 0.2286, 0.9086, 0.2286, 0.9086, 0.2286, 0.9086, 0.6162, 0.9893, 0.6164, 0.9893, 0.6164, 0.9895, 0.6162, 0.9895, 0.6162, 0.9895, 0.6164, 0.9895, 0.6164, 0.9897, 0.6162, 0.9897, 0.6162, 0.9897, 0.6164, 0.9897, 0.6164, 0.9899, 0.6162, 0.9899, 0.6162, 0.9899, 0.6164, 0.9899, 0.6164, 0.9901, 0.6162, 0.9901, 0.6164, 0.9897, 0.6166, 0.9897, 0.6166, 0.9899, 0.6164, 0.9899, 0.6162, 0.9893, 0.6164, 0.9893, 0.6164, 0.9895, 0.6162, 0.9895, 0.6162, 0.9895, 0.6164, 0.9895, 0.6164, 0.9897, 0.6162, 0.9897, 0.6162, 0.9897, 0.6164, 0.9897, 0.6164, 0.9899, 0.6162, 0.9899, 0.6162, 0.9899, 0.6164, 0.9899, 0.6164, 0.9901, 0.6162, 0.9901, 0.6164, 0.9897, 0.6166, 0.9897, 0.6166, 0.9899, 0.6164, 0.9899, 0.6162, 0.9893, 0.6164, 0.9893, 0.6164, 0.9895, 0.6162, 0.9895, 0.6162, 0.9895, 0.6164, 0.9895, 0.6164, 0.9897, 0.6162, 0.9897, 0.6162, 0.9897, 0.6164, 0.9897, 0.6164, 0.9899, 0.6162, 0.9899, 0.6162, 0.9899, 0.6164, 0.9899, 0.6164, 0.9901, 0.6162, 0.9901, 0.6164, 0.9897, 0.6166, 0.9897, 0.6166, 0.9899, 0.6164, 0.9899, 0.6162, 0.9893, 0.6164, 0.9893, 0.6164, 0.9895, 0.6162, 0.9895, 0.6162, 0.9895, 0.6164, 0.9895, 0.6164, 0.9897, 0.6162, 0.9897, 0.6162, 0.9897, 0.6164, 0.9897, 0.6164, 0.9899, 0.6162, 0.9899, 0.6162, 0.9899, 0.6164, 0.9899, 0.6164, 0.9901, 0.6162, 0.9901, 0.6164, 0.9897, 0.6166, 0.9897, 0.6166, 0.9899, 0.6164, 0.9899, 0.6162, 0.9893, 0.6164, 0.9893, 0.6164, 0.9895, 0.6162, 0.9895, 0.6162, 0.9895, 0.6164, 0.9895, 0.6164, 0.9897, 0.6162, 0.9897, 0.6162, 0.9897, 0.6164, 0.9897, 0.6164, 0.9899, 0.6162, 0.9899, 0.6162, 0.9899, 0.6164, 0.9899, 0.6164, 0.9901, 0.6162, 0.9901, 0.6164, 0.9897, 0.6166, 0.9897, 0.6166, 0.9899, 0.6164, 0.9899, 0.6201, 0.9848, 0.6208, 0.9848, 0.6208, 0.9855, 0.6201, 0.9855, 0.6194, 0.9855, 0.6201, 0.9855, 0.6201, 0.9862, 0.6194, 0.9862, 0.6194, 0.9834, 0.6201, 0.9834, 0.6201, 0.9841, 0.6194, 0.9841, 0.6194, 0.9848, 0.6201, 0.9848, 0.6201, 0.9855, 0.6194, 0.9855, 0.6194, 0.9841, 0.6201, 0.9841, 0.6201, 0.9848, 0.6194, 0.9848])
me_cube_133.materials.append(mat_texture)
me_cube_133.update()

# ---- objects
ob_building_8_base_extra__red = bpy.data.objects.new('Building_8_Base_Extra (Red)', me_cube_133)

# ---- transforms, parenting, visibility, modifiers, constraints
ob_building_8_base_extra__red.location = (0.0, 0.0, 0.0)

# ---- collection membership
col_collection.objects.link(ob_building_8_base_extra__red)

# ---- scene / render settings (as saved in the file)
scene.frame_start = 1; scene.frame_end = 250; scene.frame_set(1)
scene.render.engine = 'BLENDER_EEVEE_NEXT'
scene.cycles.sampling_pattern = 'TABULATED_SOBOL'
scene.cycles.use_light_tree = False
scene.view_settings.view_transform = 'Filmic'
bpy.context.view_layer.update()

# ---- added for rendering (the .blend has no active camera and no usable light): camera, sun
cam_auto = bpy.data.cameras.new('AutoCamera')
cam_auto.lens = 50.0
cam_auto.sensor_width = 36.0
cam_auto.clip_end = 1000.0
ob_auto_camera = bpy.data.objects.new('AutoCamera', cam_auto)
scene.collection.objects.link(ob_auto_camera)
ob_auto_camera.location = (3.15256, -3.78307, 3.47205)
ob_auto_camera.rotation_euler = (1.09748, -7.21219e-08, 0.694738)
scene.camera = ob_auto_camera
light_auto_sun = bpy.data.lights.new('AutoSun', 'SUN')
light_auto_sun.energy = 3.0
light_auto_sun.angle = 0.0523599
ob_auto_sun = bpy.data.objects.new('AutoSun', light_auto_sun)
scene.collection.objects.link(ob_auto_sun)
ob_auto_sun.rotation_euler = (0.872665, 0.174533, 0.523599)
bpy.context.view_layer.update()
